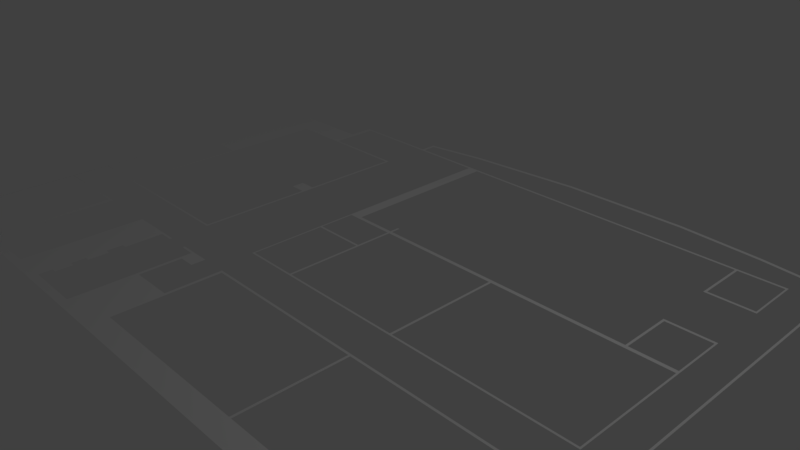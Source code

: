 # Source: floor5.blend  (saved by Blender 2.79.0; exported with 4.5.12 LTS)
import bpy
from mathutils import Matrix  # noqa: F401  (used for matrix-valued properties, if any)

bpy.ops.wm.read_factory_settings(use_empty=True)
scene = bpy.context.scene
scene.name = 'Scene'

# ---- collections
col_collection_1 = bpy.data.collections.new('Collection 1'); scene.collection.children.link(col_collection_1)

# ---- world
world_world = bpy.data.worlds.new('World'); scene.world = world_world
world_world.color = (0.05088, 0.05088, 0.05088)
world_world.use_sun_shadow = False
world_world.sun_shadow_jitter_overblur = 0.0
world_world.cycles.sampling_method = 'MANUAL'

# ---- cameras
cam_camera = bpy.data.cameras.new('Camera')
cam_camera.clip_end = 100.0
cam_camera.lens = 35.0
cam_camera.sensor_width = 32.0
cam_camera.sensor_height = 18.0
cam_camera.ortho_scale = 7.314
cam_camera.dof.focus_distance = 0.0
cam_camera.dof.aperture_fstop = 128.0

# ---- lights
light_lamp = bpy.data.lights.new('Lamp', 'POINT')
light_lamp.transmission_factor = 0.0
light_lamp.cutoff_distance = 30.0
light_lamp.energy = 100.0
light_lamp.shadow_buffer_clip_start = 1.001
light_lamp.shadow_soft_size = 0.1
light_lamp.shadow_maximum_resolution = 0.006
light_lamp.use_absolute_resolution = True

# ---- meshes
me_plane = bpy.data.meshes.new('Plane')
me_plane.from_pydata([(-1.0, -1.0, 0.0), (1.0, -1.0, 0.0), (-0.2689, -0.7896, 0.0), (1.0, 0.9573, 0.0), (-1.0, -0.4803, 0.0), (1.0, -0.4803, 0.0), (-1.0, -0.4898, 0.0), (1.0, -0.4898, 0.0), (1.0, -0.319, 0.0), (-1.0, -0.319, 0.0), (-1.0, -0.327, 0.0), (1.0, -0.327, 0.0), (-0.1414, -1.0, 0.0), (-0.1414, -0.4803, 0.0), (-0.1414, -0.4898, 0.0), (-0.1414, -0.319, 0.0), (-0.1414, -0.327, 0.0), (-0.7531, -0.9137, 0.0), (-0.7531, -0.8457, 0.0), (-0.1629, -0.319, 0.0), (-0.1629, -0.327, 0.0), (-0.1629, -1.0, 0.0), (-0.7531, -0.7087, 0.0), (-0.7531, -0.6437, 0.0), (-0.1677, -0.319, 0.0), (-0.1677, -0.327, 0.0), (-0.1677, -1.0, 0.0), (-0.3905, -0.4803, 0.0), (-0.3905, -0.4898, 0.0), (-0.3905, -0.319, 0.0), (-0.3905, -0.327, 0.0), (-0.3905, -1.0, 0.0), (-0.3977, -0.4803, 0.0), (-0.3977, -0.4898, 0.0), (-0.3977, -0.319, 0.0), (-0.3977, -0.327, 0.0), (-0.3977, -1.0, 0.0), (-0.8256, -0.4803, 0.0), (-0.8256, -0.4898, 0.0), (-0.8256, -0.319, 0.0), (-0.8256, -0.327, 0.0), (-0.8256, -1.0, 0.0), (1.0, 0.2023, 0.0), (-1.0, 0.2023, 0.0), (-0.1414, 0.2023, 0.0), (-0.1629, 0.2023, 0.0), (-0.1677, 0.2023, 0.0), (-0.3905, 0.2023, 0.0), (-0.3977, 0.2023, 0.0), (-0.8256, 0.2023, 0.0), (-0.9201, -0.4803, 0.0), (-0.9201, -0.4898, 0.0), (-0.9201, -0.319, 0.0), (-0.9201, -0.327, 0.0), (-0.9201, -1.0, 0.0), (-0.9201, 0.2023, 0.0), (1.0, 0.7453, 0.0), (-0.1414, 0.7453, 0.0), (-0.1629, 0.7453, 0.0), (-0.1677, 0.7453, 0.0), (-0.2689, -0.6437, 0.0), (-0.2689, -0.9369, 0.0), (-0.8256, 0.7453, 0.0), (-0.9201, 0.7453, 0.0), (-0.6691, -1.0, 0.0), (-0.6691, -0.319, 0.0), (-0.6691, -0.327, 0.0), (-0.6691, 0.7453, 0.0), (1.0, 0.8468, 0.0), (-0.1414, 0.8468, 0.0), (-0.1629, 0.8468, 0.0), (-0.1677, 0.8468, 0.0), (-0.3905, 0.8468, 0.0), (-0.3977, 0.8468, 0.0), (-0.2689, -0.4898, 0.0), (-0.6691, 0.8468, 0.0), (0.3774, -1.0, 0.0), (0.3774, -0.4803, 0.0), (0.3774, -0.4898, 0.0), (0.3774, -0.319, 0.0), (0.3774, -0.327, 0.0), (0.3774, 0.8468, 0.0), (0.3704, -0.4803, 0.0), (0.3704, -0.4898, 0.0), (0.3704, -0.319, 0.0), (0.3704, -0.327, 0.0), (0.3704, 0.8468, 0.0), (0.3704, -1.0, 0.0), (-0.1317, -0.4803, 0.0), (-0.1317, -0.4898, 0.0), (-0.1317, -0.319, 0.0), (-0.1317, -0.327, 0.0), (-0.1317, 0.2023, 0.0), (-0.1317, 0.7453, 0.0), (-0.1317, 0.8468, 0.0), (-0.1317, -1.0, 0.0), (0.8759, -1.0, 0.0), (0.8759, -0.4803, 0.0), (0.8759, -0.4898, 0.0), (0.8759, -0.319, 0.0), (0.8759, -0.327, 0.0), (0.8759, 0.8468, 0.0), (-1.0, -0.7896, 0.0), (1.0, -0.7896, 0.0), (-0.1414, -0.7896, 0.0), (-0.1629, -0.7896, 0.0), (-0.1677, -0.7896, 0.0), (-0.8332, 0.1632, 0.0), (0.3774, -0.7896, 0.0), (0.3704, -0.7896, 0.0), (-0.1317, -0.7896, 0.0), (0.8759, -0.7896, 0.0), (0.9003, -1.0, 0.0), (0.9003, -0.4803, 0.0), (0.9003, -0.4898, 0.0), (0.9003, -0.319, 0.0), (0.9003, -0.327, 0.0), (0.9003, 0.2023, 0.0), (0.9003, 0.7453, 0.0), (0.9003, 0.8468, 0.0), (0.9003, -0.7896, 0.0), (-1.0, -0.9369, 0.0), (1.0, -0.9369, 0.0), (-0.1414, -0.9369, 0.0), (-0.1629, -0.9369, 0.0), (-0.1677, -0.9369, 0.0), (-0.8332, 0.1479, 0.0), (0.3774, -0.9369, 0.0), (0.3704, -0.9369, 0.0), (-0.1317, -0.9369, 0.0), (0.8759, -0.9369, 0.0), (0.9003, -0.9369, 0.0), (-0.7332, -0.4803, 0.0), (-0.7332, -0.4898, 0.0), (-0.7332, -0.319, 0.0), (-0.7332, -0.327, 0.0), (-0.7332, 0.7453, 0.0), (-0.7332, -1.0, 0.0), (-0.7332, -0.7896, 0.0), (-0.7332, -0.9369, 0.0), (-0.5583, -1.0, 0.0), (-0.5583, -0.4803, 0.0), (-0.5583, -0.4898, 0.0), (-0.5583, -0.319, 0.0), (-0.5583, -0.327, 0.0), (-0.5583, 0.8468, 0.0), (-0.5583, -0.7896, 0.0), (-0.5583, -0.9369, 0.0), (-0.4323, -1.0, 0.0), (-0.4323, -0.4803, 0.0), (-0.4323, -0.4898, 0.0), (-0.4323, -0.319, 0.0), (-0.4323, -0.327, 0.0), (-0.4323, 0.2023, 0.0), (-0.4323, 0.8468, 0.0), (-0.4323, -0.7896, 0.0), (1.0, -0.6437, 0.0), (-0.1414, -0.6437, 0.0), (-0.7531, -1.0, 0.0), (-0.7531, -0.9369, 0.0), (-0.8332, 0.7453, 0.0), (0.3774, -0.6437, 0.0), (0.3704, -0.6437, 0.0), (-0.1317, -0.6437, 0.0), (0.8759, -0.6437, 0.0), (-1.0, -0.6437, 0.0), (0.9003, -0.6437, 0.0), (-0.7332, -0.6437, 0.0), (-0.5583, -0.6437, 0.0), (-0.4323, -0.6437, 0.0), (-1.0, -0.7087, 0.0), (1.0, -0.7087, 0.0), (-0.1414, -0.7087, 0.0), (-0.1629, -0.7087, 0.0), (-0.1677, -0.7087, 0.0), (-0.8332, 0.2023, 0.0), (0.3774, -0.7087, 0.0), (0.3704, -0.7087, 0.0), (-0.1317, -0.7087, 0.0), (0.8759, -0.7087, 0.0), (0.9003, -0.7087, 0.0), (-0.7332, -0.7087, 0.0), (-0.5583, -0.7087, 0.0), (-0.4323, -0.7087, 0.0), (1.0, -0.8457, 0.0), (-0.1414, -0.8457, 0.0), (-0.1629, -0.8457, 0.0), (-0.1677, -0.8457, 0.0), (-0.8332, -0.327, 0.0), (0.3774, -0.8457, 0.0), (0.3704, -0.8457, 0.0), (-0.1317, -0.8457, 0.0), (0.8759, -0.8457, 0.0), (0.9003, -0.8457, 0.0), (-1.0, -0.8457, 0.0), (-0.7332, -0.8457, 0.0), (-0.5583, -0.8457, 0.0), (-0.4323, -0.8457, 0.0), (-1.0, -0.9137, 0.0), (1.0, -0.9137, 0.0), (-0.1414, -0.9137, 0.0), (-0.1629, -0.9137, 0.0), (-0.1677, -0.9137, 0.0), (-0.8332, -0.319, 0.0), (0.3774, -0.9137, 0.0), (0.3704, -0.9137, 0.0), (-0.1317, -0.9137, 0.0), (0.8759, -0.9137, 0.0), (0.9003, -0.9137, 0.0), (-0.7332, -0.9137, 0.0), (-0.5583, -0.9137, 0.0), (-0.4323, -0.9137, 0.0), (-1.0, -0.966, 0.0), (1.0, -0.966, 0.0), (-0.1414, -0.966, 0.0), (-0.1629, -0.966, 0.0), (-0.1677, -0.966, 0.0), (-0.3905, -0.966, 0.0), (-0.3977, -0.966, 0.0), (-0.8256, -0.966, 0.0), (-0.9201, -0.966, 0.0), (-0.6691, -0.966, 0.0), (0.3774, -0.966, 0.0), (0.3704, -0.966, 0.0), (-0.1317, -0.966, 0.0), (0.8759, -0.966, 0.0), (0.9003, -0.966, 0.0), (-0.7332, -0.966, 0.0), (-0.5583, -0.966, 0.0), (-0.4323, -0.966, 0.0), (-0.4462, -0.4803, 0.0), (-0.4462, -0.4898, 0.0), (-0.4462, -0.319, 0.0), (-0.4462, -0.327, 0.0), (-0.4462, 0.2023, 0.0), (-0.4462, 0.8468, 0.0), (-0.4462, -0.7896, 0.0), (-0.4462, -0.9369, 0.0), (-0.4462, -1.0, 0.0), (-0.4462, -0.6437, 0.0), (-0.4462, -0.7087, 0.0), (-0.4462, -0.8457, 0.0), (-0.4462, -0.9137, 0.0), (-0.4462, -0.966, 0.0), (-0.2791, -1.0, 0.0), (-0.2791, -0.4803, 0.0), (-0.2791, -0.4898, 0.0), (-0.2791, -0.7896, 0.0), (-0.2791, -0.9369, 0.0), (-0.2791, -0.6437, 0.0), (-0.2791, -0.7087, 0.0), (-0.2791, -0.8457, 0.0), (-0.2791, -0.9137, 0.0), (-0.2791, -0.966, 0.0), (-1.0, 0.1479, 0.0), (1.0, 0.1479, 0.0), (-0.1414, 0.1479, 0.0), (-0.1629, 0.1479, 0.0), (-0.1677, 0.1479, 0.0), (-0.3905, 0.1479, 0.0), (-0.3977, 0.1479, 0.0), (-0.8256, 0.1479, 0.0), (-0.3905, 0.9302, 0.0), (0.3774, 0.1479, 0.0), (0.3704, 0.1479, 0.0), (-0.1317, 0.1479, 0.0), (0.8759, 0.1479, 0.0), (0.9003, 0.1479, 0.0), (-0.4323, 0.1479, 0.0), (-0.4462, 0.1479, 0.0), (1.0, 0.1632, 0.0), (-0.1414, 0.1632, 0.0), (-0.1629, 0.1632, 0.0), (-0.1677, 0.1632, 0.0), (-0.3905, 0.1632, 0.0), (-0.3977, 0.1632, 0.0), (-0.8256, 0.1632, 0.0), (-0.3803, 0.9302, 0.0), (0.3774, 0.1632, 0.0), (0.3704, 0.1632, 0.0), (-0.1317, 0.1632, 0.0), (0.8759, 0.1632, 0.0), (0.9003, 0.1632, 0.0), (-0.4323, 0.1632, 0.0), (-0.4462, 0.1632, 0.0), (-1.0, 0.1632, 0.0), (-0.0007355, -1.0, 0.0), (-0.0007355, -0.4803, 0.0), (-0.0007355, -0.4898, 0.0), (-0.0007355, -0.319, 0.0), (-0.0007355, -0.327, 0.0), (-0.0007355, 0.2023, 0.0), (-0.0007355, 0.8468, 0.0), (-0.0007355, -0.9369, 0.0), (-0.0007355, -0.9137, 0.0), (-0.0007355, -0.966, 0.0), (-0.0007355, 0.1479, 0.0), (-0.0007355, 0.1632, 0.0), (-1.0, -0.002014, 0.0), (1.0, -0.002014, 0.0), (-0.1414, -0.002014, 0.0), (-0.1629, -0.002014, 0.0), (-0.1677, -0.002014, 0.0), (-0.3905, -0.002014, 0.0), (-0.3977, -0.002014, 0.0), (-0.8256, -0.002014, 0.0), (-0.3803, 0.8468, 0.0), (0.3774, -0.002014, 0.0), (0.3704, -0.002014, 0.0), (-0.1317, -0.002014, 0.0), (0.9003, -0.002014, 0.0), (-0.0007355, -0.002014, 0.0), (-1.0, -0.0112, 0.0), (1.0, -0.0112, 0.0), (-0.1414, -0.0112, 0.0), (-0.1629, -0.0112, 0.0), (-0.1677, -0.0112, 0.0), (-0.3905, -0.0112, 0.0), (-0.3977, -0.0112, 0.0), (-0.8256, -0.0112, 0.0), (-0.3803, 0.8571, 0.0), (0.3774, -0.0112, 0.0), (0.3704, -0.0112, 0.0), (-0.1317, -0.0112, 0.0), (0.9003, -0.0112, 0.0), (-0.0007355, -0.0112, 0.0), (-0.00745, -0.4803, 0.0), (-0.00745, -0.4898, 0.0), (-0.00745, -0.319, 0.0), (-0.00745, -0.327, 0.0), (-0.00745, 0.2023, 0.0), (-0.00745, 0.8468, 0.0), (-0.00745, -0.9369, 0.0), (-0.00745, -0.9137, 0.0), (-0.00745, -0.966, 0.0), (-0.00745, 0.1479, 0.0), (-0.00745, 0.1632, 0.0), (-0.00745, -1.0, 0.0), (-0.00745, -0.002014, 0.0), (-0.00745, -0.0112, 0.0), (0.9941, -1.0, 0.0), (0.9941, 0.9573, 0.0), (0.9941, -0.4803, 0.0), (0.9941, -0.4898, 0.0), (0.9941, -0.319, 0.0), (0.9941, -0.327, 0.0), (0.9941, 0.2023, 0.0), (0.9941, 0.7453, 0.0), (0.9941, 0.8468, 0.0), (0.9941, -0.7896, 0.0), (0.9941, -0.9369, 0.0), (0.9941, -0.6437, 0.0), (0.9941, -0.7087, 0.0), (0.9941, -0.8457, 0.0), (0.9941, -0.9137, 0.0), (0.9941, -0.966, 0.0), (0.9941, 0.1479, 0.0), (0.9941, 0.1632, 0.0), (0.9941, -0.002014, 0.0), (0.9941, -0.0112, 0.0), (0.7659, -0.4803, 0.0), (0.7659, -0.4898, 0.0), (0.7659, -0.319, 0.0), (0.7659, -0.327, 0.0), (0.7659, 0.2023, 0.0), (0.7659, 0.7453, 0.0), (0.7659, 0.8468, 0.0), (0.7659, -1.0, 0.0), (0.7659, -0.9369, 0.0), (0.7659, -0.9137, 0.0), (0.7659, -0.966, 0.0), (0.7659, 0.1479, 0.0), (0.7659, 0.1632, 0.0), (0.7725, -1.0, 0.0), (0.7725, -0.4803, 0.0), (0.7725, -0.4898, 0.0), (0.7725, -0.319, 0.0), (0.7725, -0.327, 0.0), (0.7725, 0.2023, 0.0), (0.7725, 0.7453, 0.0), (0.7725, 0.8468, 0.0), (0.7725, -0.9369, 0.0), (0.7725, -0.9137, 0.0), (0.7725, -0.966, 0.0), (0.7725, 0.1479, 0.0), (0.7725, 0.1632, 0.0), (1.0, 0.6278, 0.0), (-0.1414, 0.6278, 0.0), (-0.1629, 0.6278, 0.0), (-0.1677, 0.6278, 0.0), (-0.3905, 0.6278, 0.0), (-0.3977, 0.6278, 0.0), (-0.8256, 0.6278, 0.0), (-0.9201, 0.6278, 0.0), (-0.6691, 0.6278, 0.0), (-0.1317, 0.6278, 0.0), (0.8759, 0.6278, 0.0), (0.9003, 0.6278, 0.0), (-0.7332, 0.6278, 0.0), (-0.5583, 0.6278, 0.0), (-0.4323, 0.6278, 0.0), (-0.4462, 0.6278, 0.0), (0.9941, 0.6278, 0.0), (0.7659, 0.6278, 0.0), (0.7725, 0.6278, 0.0), (1.0, 0.6382, 0.0), (-0.1414, 0.6382, 0.0), (-0.1629, 0.6382, 0.0), (-0.1677, 0.6382, 0.0), (-0.3905, 0.6382, 0.0), (-0.3977, 0.6382, 0.0), (-0.8256, 0.6382, 0.0), (-0.9201, 0.6382, 0.0), (-0.6691, 0.6382, 0.0), (-0.1317, 0.6382, 0.0), (0.8759, 0.6382, 0.0), (0.9003, 0.6382, 0.0), (-0.7332, 0.6382, 0.0), (-0.5583, 0.6382, 0.0), (-0.4323, 0.6382, 0.0), (-0.4462, 0.6382, 0.0), (0.9941, 0.6382, 0.0), (0.7659, 0.6382, 0.0), (0.7725, 0.6382, 0.0), (0.9053, -0.4803, 0.0), (0.9053, -0.4898, 0.0), (0.9053, -0.319, 0.0), (0.9053, -0.327, 0.0), (0.9053, 0.2023, 0.0), (0.9053, 0.7453, 0.0), (0.9053, 0.8468, 0.0), (0.9053, -0.7896, 0.0), (0.9053, -0.9369, 0.0), (0.9053, -0.7087, 0.0), (0.9053, -0.8457, 0.0), (0.9053, -0.9137, 0.0), (0.9053, -0.966, 0.0), (0.9053, 0.1479, 0.0), (0.9053, 0.1632, 0.0), (0.9053, -0.002014, 0.0), (0.9053, -0.0112, 0.0), (0.9053, -1.0, 0.0), (0.9053, 0.6278, 0.0), (0.9053, 0.6382, 0.0), (1.0, 0.8571, 0.0), (-0.1414, 0.8571, 0.0), (-0.1629, 0.8571, 0.0), (-0.1677, 0.8571, 0.0), (-0.3905, 0.8571, 0.0), (-0.3977, 0.8571, 0.0), (-0.6691, 0.8571, 0.0), (-0.2689, -0.4803, 0.0), (0.3774, 0.8571, 0.0), (0.3704, 0.8571, 0.0), (-0.1317, 0.8571, 0.0), (0.8759, 0.8571, 0.0), (0.9003, 0.8571, 0.0), (-0.5583, 0.8571, 0.0), (-0.4323, 0.8571, 0.0), (-0.4462, 0.8571, 0.0), (-0.0007355, 0.8571, 0.0), (-0.00745, 0.8571, 0.0), (0.9941, 0.8571, 0.0), (0.7659, 0.8571, 0.0), (0.7725, 0.8571, 0.0), (0.9053, 0.8571, 0.0), (1.0, 0.3798, 0.0), (-0.1414, 0.3798, 0.0), (-0.1629, 0.3798, 0.0), (-0.1677, 0.3798, 0.0), (-0.3905, 0.3798, 0.0), (-0.3977, 0.3798, 0.0), (-0.8256, 0.3798, 0.0), (-0.9201, 0.3798, 0.0), (-0.1317, 0.3798, 0.0), (0.8759, 0.3798, 0.0), (0.9003, 0.3798, 0.0), (0.9941, 0.3798, 0.0), (0.7659, 0.3798, 0.0), (0.7725, 0.3798, 0.0), (0.9053, 0.3798, 0.0), (1.0, 0.3693, 0.0), (-0.1414, 0.3693, 0.0), (-0.1629, 0.3693, 0.0), (-0.1677, 0.3693, 0.0), (-0.3905, 0.3693, 0.0), (-0.3977, 0.3693, 0.0), (-0.8256, 0.3693, 0.0), (-0.9201, 0.3693, 0.0), (-0.1317, 0.3693, 0.0), (0.8759, 0.3693, 0.0), (0.9003, 0.3693, 0.0), (0.9941, 0.3693, 0.0), (0.7659, 0.3693, 0.0), (0.7725, 0.3693, 0.0), (0.9053, 0.3693, 0.0), (-0.2689, -1.0, 0.0), (-0.9964, -0.4803, 0.0), (-0.9964, -0.4898, 0.0), (-0.9964, -0.319, 0.0), (-0.9964, -0.327, 0.0), (-0.9964, 0.2023, 0.0), (-0.9964, -1.0, 0.0), (-0.3235, -0.4898, 0.0), (-0.9964, -0.7896, 0.0), (-0.9964, -0.9369, 0.0), (-0.9964, -0.6437, 0.0), (-0.9964, -0.7087, 0.0), (-0.9964, -0.8457, 0.0), (-0.9964, -0.9137, 0.0), (-0.9964, -0.966, 0.0), (-0.9964, 0.1479, 0.0), (-0.9964, 0.1632, 0.0), (-0.9964, -0.002014, 0.0), (-0.9964, -0.0112, 0.0), (-0.3235, -0.4803, 0.0), (-0.6515, -0.319, 0.0), (-0.6515, -0.327, 0.0), (-0.6515, 0.7453, 0.0), (-0.6515, 0.8468, 0.0), (-0.6515, -1.0, 0.0), (-0.6515, -0.966, 0.0), (-0.6515, 0.6278, 0.0), (-0.6515, 0.6382, 0.0), (-0.6515, 0.8571, 0.0), (-0.2689, -0.7087, 0.0), (-0.2689, -0.8457, 0.0), (-0.2689, -0.9137, 0.0), (-0.2689, -0.966, 0.0), (-0.2212, -0.7896, 0.0), (-0.2212, -1.0, 0.0), (-0.2212, -0.9137, 0.0), (-0.2212, -0.8457, 0.0), (-0.2212, -0.7087, 0.0), (-0.7531, -0.7896, 0.0), (-0.2212, -0.9369, 0.0), (-0.2212, -0.4898, 0.0), (-0.2212, -0.4803, 0.0), (-0.2212, -0.966, 0.0), (-0.1414, -0.5377, 0.0), (-0.7531, -0.4898, 0.0), (-0.7531, -0.4803, 0.0), (-0.1317, -0.5377, 0.0), (-0.2791, -0.5377, 0.0), (-0.2689, -0.5377, 0.0), (-0.2212, -0.5377, 0.0), (-0.7531, -0.966, 0.0), (-0.8332, -0.002014, 0.0), (-0.8332, -0.0112, 0.0), (-0.8332, 0.6278, 0.0), (-0.8332, 0.6382, 0.0), (-0.8332, 0.3798, 0.0), (-0.8332, 0.3693, 0.0), (-0.8256, 0.1945, 0.0), (-0.9201, 0.1945, 0.0), (-1.0, 0.1945, 0.0), (-0.9964, 0.1945, 0.0), (-0.8332, 0.1945, 0.0), (-0.3803, 0.9157, 0.0), (-0.3905, 0.9157, 0.0), (-0.1993, 0.9739, 0.0), (-0.1993, 0.9594, 0.0), (0.1573, 1.02, 0.0), (0.1573, 1.005, 0.0), (0.5365, 1.02, 0.0), (0.5365, 1.005, 0.0), (0.7865, 0.9935, 0.0), (0.7865, 0.979, 0.0), (0.9979, 0.9567, 0.0), (0.9979, 0.9421, 0.0)], [], [(462, 444, 3, 341), (343, 7, 5, 342), (351, 156, 7, 343), (345, 11, 8, 344), (342, 5, 11, 345), (20, 16, 15, 19), (285, 512, 556, 555), (53, 188, 203, 52), (554, 557, 175, 55), (412, 550, 160, 63), (25, 20, 19, 24), (33, 28, 27, 32), (35, 30, 29, 34), (152, 35, 34, 151), (150, 33, 32, 149), (51, 38, 37, 50), (188, 40, 39, 203), (557, 553, 49, 175), (283, 275, 48, 153), (275, 274, 47, 48), (273, 272, 45, 46), (272, 271, 44, 45), (357, 270, 42, 346), (556, 554, 55, 501), (500, 53, 52, 499), (498, 51, 50, 497), (550, 411, 62, 160), (252, 527, 526, 251), (408, 407, 58, 59), (407, 406, 57, 58), (421, 405, 56, 347), (417, 413, 67, 136), (135, 66, 65, 134), (248, 61, 527, 252), (59, 58, 70, 71), (58, 57, 69, 70), (347, 56, 68, 348), (85, 80, 79, 84), (162, 161, 78, 83), (83, 78, 77, 82), (288, 83, 82, 287), (290, 85, 84, 289), (57, 93, 94, 69), (406, 414, 93, 57), (271, 280, 92, 44), (16, 91, 90, 15), (539, 542, 89, 14), (14, 89, 88, 13), (377, 100, 99, 376), (375, 98, 97, 374), (185, 191, 110, 104), (190, 189, 108, 109), (532, 187, 106, 529), (187, 186, 105, 106), (186, 185, 104, 105), (353, 184, 103, 349), (192, 193, 120, 111), (100, 116, 115, 99), (164, 166, 114, 98), (98, 114, 113, 97), (225, 226, 131, 130), (355, 213, 122, 350), (215, 214, 123, 124), (216, 215, 124, 125), (538, 216, 125, 535), (223, 222, 127, 128), (295, 223, 128, 293), (214, 224, 129, 123), (383, 225, 130, 381), (546, 227, 139, 159), (18, 195, 138, 534), (40, 135, 134, 39), (23, 167, 133, 540), (540, 133, 132, 541), (411, 417, 136, 62), (517, 144, 143, 516), (284, 283, 153, 234), (231, 150, 149, 230), (239, 169, 150, 231), (233, 152, 151, 232), (22, 181, 167, 23), (179, 180, 166, 164), (172, 178, 163, 157), (177, 176, 161, 162), (38, 540, 541, 37), (352, 171, 156, 351), (349, 103, 171, 352), (105, 104, 172, 173), (106, 105, 173, 174), (529, 106, 174, 533), (109, 108, 176, 177), (104, 110, 178, 172), (111, 120, 180, 179), (534, 138, 181, 22), (236, 155, 183, 240), (242, 211, 197, 241), (17, 209, 195, 18), (207, 208, 193, 192), (354, 199, 184, 353), (201, 200, 185, 186), (202, 201, 186, 187), (531, 202, 187, 532), (205, 204, 189, 190), (200, 206, 191, 185), (381, 130, 207, 382), (123, 129, 206, 200), (293, 128, 205, 294), (128, 127, 204, 205), (535, 125, 202, 531), (125, 124, 201, 202), (124, 123, 200, 201), (350, 122, 199, 354), (130, 131, 208, 207), (159, 139, 209, 17), (238, 148, 229, 243), (520, 140, 228, 521), (158, 137, 227, 546), (373, 96, 225, 383), (12, 95, 224, 214), (286, 87, 223, 295), (87, 76, 222, 223), (137, 64, 221, 227), (502, 54, 220, 510), (54, 41, 219, 220), (148, 36, 218, 229), (36, 31, 217, 218), (530, 26, 216, 538), (26, 21, 215, 216), (21, 12, 214, 215), (340, 1, 213, 355), (96, 112, 226, 225), (140, 238, 243, 228), (147, 237, 242, 210), (210, 242, 241, 196), (146, 236, 240, 182), (182, 240, 239, 168), (144, 233, 232, 143), (168, 239, 231, 142), (142, 231, 230, 141), (196, 241, 236, 146), (228, 243, 237, 147), (31, 244, 253, 217), (308, 307, 263, 264), (358, 299, 255, 356), (302, 301, 257, 258), (304, 303, 259, 260), (547, 305, 261, 126), (269, 268, 283, 284), (266, 267, 282, 281), (384, 266, 281, 385), (256, 265, 280, 271), (296, 264, 279, 297), (264, 263, 278, 279), (356, 255, 270, 357), (257, 256, 271, 272), (258, 257, 272, 273), (260, 259, 274, 275), (268, 260, 275, 283), (126, 261, 276, 107), (335, 296, 297, 336), (338, 311, 296, 335), (337, 286, 295, 334), (332, 293, 294, 333), (334, 295, 293, 332), (336, 297, 291, 330), (329, 290, 289, 328), (327, 288, 287, 326), (339, 325, 311, 338), (548, 319, 305, 547), (318, 317, 303, 304), (316, 315, 301, 302), (315, 314, 300, 301), (359, 313, 299, 358), (322, 321, 307, 308), (314, 323, 309, 300), (84, 79, 321, 322), (566, 567, 569, 568), (344, 8, 313, 359), (24, 19, 315, 316), (34, 29, 317, 318), (203, 39, 319, 548), (328, 289, 325, 339), (323, 339, 338, 309), (89, 327, 326, 88), (91, 329, 328, 90), (224, 334, 332, 129), (129, 332, 333, 206), (95, 337, 334, 224), (265, 335, 336, 280), (560, 561, 563, 562), (277, 558, 561, 560), (448, 320, 558, 559), (559, 558, 277, 262), (441, 340, 355, 436), (432, 350, 354, 435), (435, 354, 353, 434), (431, 349, 352, 433), (436, 355, 350, 432), (434, 353, 349, 431), (448, 72, 306, 320), (320, 306, 71, 447), (263, 371, 372, 278), (76, 367, 370, 222), (127, 368, 369, 204), (222, 370, 368, 127), (78, 361, 360, 77), (80, 363, 362, 79), (371, 384, 385, 372), (367, 373, 383, 370), (368, 381, 382, 369), (370, 383, 381, 368), (361, 375, 374, 360), (363, 377, 376, 362), (372, 385, 378, 364), (422, 423, 379, 365), (365, 379, 380, 366), (467, 474, 395, 387), (477, 466, 386, 402), (468, 467, 387, 388), (469, 468, 388, 389), (471, 470, 390, 391), (551, 472, 392, 549), (403, 404, 423, 422), (399, 401, 420, 418), (401, 400, 419, 420), (522, 399, 418, 523), (392, 398, 417, 411), (396, 397, 416, 415), (404, 396, 415, 423), (387, 395, 414, 406), (398, 394, 413, 417), (402, 386, 405, 421), (388, 387, 406, 407), (389, 388, 407, 408), (391, 390, 409, 410), (400, 391, 410, 419), (549, 392, 411, 550), (397, 442, 443, 416), (114, 425, 424, 113), (116, 427, 426, 115), (282, 438, 428, 117), (416, 443, 429, 118), (118, 429, 430, 119), (193, 434, 431, 120), (226, 436, 432, 131), (120, 431, 433, 180), (208, 435, 434, 193), (131, 432, 435, 208), (112, 441, 436, 226), (310, 439, 437, 267), (267, 437, 438, 282), (324, 440, 439, 310), (115, 426, 440, 324), (119, 430, 465, 456), (366, 380, 464, 463), (81, 366, 463, 452), (94, 331, 461, 454), (331, 292, 460, 461), (145, 235, 459, 457), (235, 154, 458, 459), (519, 145, 457, 524), (101, 119, 456, 455), (380, 101, 455, 464), (69, 94, 454, 445), (292, 86, 453, 460), (86, 81, 452, 453), (154, 73, 449, 458), (73, 72, 448, 449), (71, 70, 446, 447), (70, 69, 445, 446), (348, 68, 444, 462), (491, 495, 480, 476), (552, 487, 472, 551), (486, 485, 470, 471), (484, 483, 468, 469), (483, 482, 467, 468), (492, 481, 466, 477), (482, 489, 474, 467), (494, 490, 475, 479), (490, 491, 476, 475), (493, 494, 479, 478), (364, 378, 494, 493), (44, 92, 489, 482), (346, 42, 481, 492), (45, 44, 482, 483), (46, 45, 483, 484), (48, 47, 485, 486), (175, 49, 487, 552), (117, 428, 495, 491), (244, 496, 528, 253), (9, 499, 514, 312), (312, 514, 513, 298), (254, 511, 512, 285), (298, 513, 511, 254), (0, 502, 510, 212), (121, 505, 509, 198), (198, 509, 508, 194), (102, 504, 507, 170), (170, 507, 506, 165), (212, 510, 505, 121), (194, 508, 504, 102), (246, 245, 515, 503), (6, 498, 497, 4), (165, 506, 498, 6), (10, 500, 499, 9), (4, 497, 500, 10), (555, 556, 501, 43), (75, 519, 524, 450), (394, 522, 523, 413), (64, 520, 521, 221), (66, 517, 516, 65), (413, 523, 518, 67), (67, 518, 519, 75), (247, 2, 525, 250), (250, 525, 60, 249), (253, 528, 61, 248), (251, 526, 2, 247), (246, 74, 451, 245), (543, 544, 74, 246), (496, 530, 538, 528), (61, 535, 531, 527), (527, 531, 532, 526), (2, 529, 533, 525), (473, 551, 549, 393), (528, 538, 535, 61), (526, 532, 529, 2), (74, 536, 537, 451), (544, 545, 536, 74), (393, 549, 550, 412), (249, 60, 544, 543), (157, 163, 542, 539), (488, 552, 551, 473), (55, 175, 552, 488), (41, 158, 546, 219), (564, 565, 567, 566), (107, 276, 553, 557), (562, 563, 565, 564)])
me_plane.use_remesh_preserve_volume = False
me_plane.use_remesh_preserve_attributes = False
me_plane.use_mirror_vertex_groups = False
me_plane.update()

# ---- objects
ob_plane = bpy.data.objects.new('Plane', me_plane)
ob_lamp = bpy.data.objects.new('Lamp', light_lamp)
ob_camera = bpy.data.objects.new('Camera', cam_camera)

# ---- transforms, parenting, visibility, modifiers, constraints
ob_plane.location = (-0.02776, -0.1237, 0.1513)
ob_plane.scale = (4.669, 3.402, 3.402)
ob_plane.lineart.crease_threshold = 0.0
ob_lamp.location = (4.076, 1.005, 5.904)
ob_lamp.rotation_euler = (0.6503, 0.05522, 1.866)
ob_lamp.lock_rotations_4d = False
ob_lamp.empty_display_type = 'ARROWS'
ob_lamp.color = (0.0, 0.0, 0.0, 0.0)
ob_lamp.lineart.crease_threshold = 0.0
ob_camera.location = (7.481, -6.508, 5.344)
ob_camera.rotation_euler = (1.109, 0.0, 0.8149)
ob_camera.lock_rotations_4d = False
ob_camera.empty_display_type = 'ARROWS'
ob_camera.color = (0.0, 0.0, 0.0, 0.0)
ob_camera.display_type = 'WIRE'
ob_camera.lineart.crease_threshold = 0.0

# ---- collection membership
col_collection_1.objects.link(ob_plane)
col_collection_1.objects.link(ob_lamp)
col_collection_1.objects.link(ob_camera)

# ---- scene / render settings (as saved in the file)
scene.camera = ob_camera
scene.frame_start = 1; scene.frame_end = 250; scene.frame_set(1)
scene.render.engine = 'BLENDER_EEVEE_NEXT'
scene.render.resolution_percentage = 50
scene.render.dither_intensity = 0.0
scene.cycles.use_denoising = False
scene.cycles.samples = 128
scene.cycles.sampling_pattern = 'TABULATED_SOBOL'
scene.cycles.use_adaptive_sampling = False
scene.cycles.use_light_tree = False
scene.cycles.blur_glossy = 0.0
scene.cycles.sample_clamp_indirect = 0.0
scene.view_settings.view_transform = 'Standard'
bpy.context.view_layer.update()
